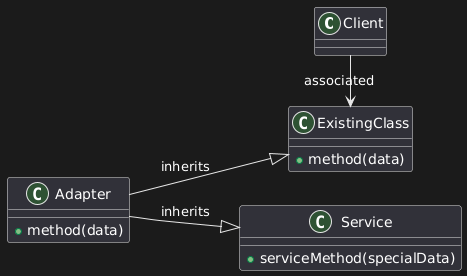

The diagram above was rendered by PlantUML. Its source (embedded in the PNG):
@startuml
left to right direction

class Client

class ExistingClass
{
+method(data)
}

class Adapter
{
+method(data)
}

class Service
{
+serviceMethod(specialData)
}

Adapter --|> ExistingClass : inherits
Adapter --|> Service : inherits
Client -> ExistingClass : associated
@enduml